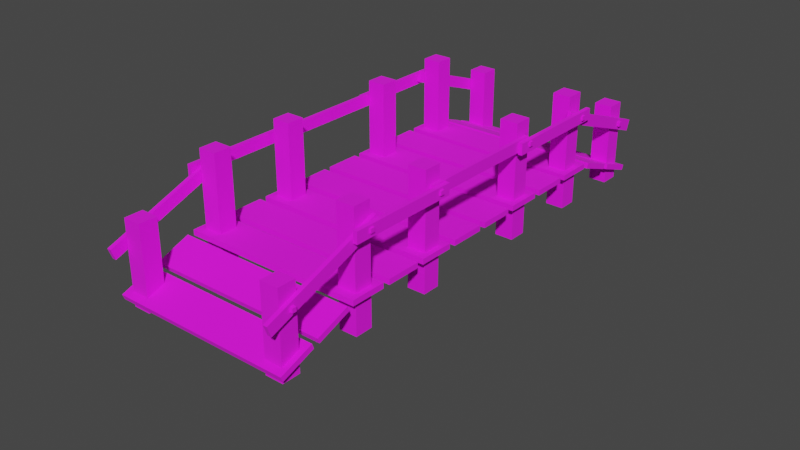 # Source: bridge.blend  (saved by Blender 3.0.42; exported with 4.5.12 LTS)
import bpy
from mathutils import Matrix  # noqa: F401  (used for matrix-valued properties, if any)

bpy.ops.wm.read_factory_settings(use_empty=True)
scene = bpy.context.scene
scene.name = 'Scene'

# ---- collections
col_collection = bpy.data.collections.new('Collection'); scene.collection.children.link(col_collection)

# ---- images (referenced by path relative to the original .blend; pixels are not part of the script)
import os
ASSET_DIR = os.environ.get("B2B_ASSET_DIR", "")  # directory of the original .blend (textures are referenced by path, not embedded)
HERE = os.path.dirname(os.path.abspath(__file__))  # packed textures are extracted next to this script under _unpacked/

def load_image(name, relpath, width, height, colorspace="sRGB"):
    """Load a texture the original file referenced (path relative to the .blend, or extracted next to this script)."""
    p = next((c for c in (os.path.join(HERE, relpath), os.path.join(ASSET_DIR, relpath)) if relpath and os.path.exists(c)), "")
    if p:
        img = bpy.data.images.load(p, check_existing=True)
        img.name = name
    else:  # same state as the original file: an image datablock whose file is absent (Cycles renders it pink)
        img = bpy.data.images.new(name, width, height)
        img.source = "FILE"
        img.filepath = "//" + (relpath or name)
    img.colorspace_settings.name = colorspace
    return img
img_resourses_texture_all_png = load_image('resourses_Texture_All.png', 'resourses_Texture_All.png', 1024, 1024, 'sRGB')

# ---- materials (node trees are filled in below, after node groups)
mat_material_002 = bpy.data.materials.new('Material.002')
mat_material_002.use_transparent_shadow = False

# ---- material node trees
mat_material_002.use_nodes = True; mat_material_002.node_tree.nodes.clear()
_N = mat_material_002.node_tree.nodes; _L = mat_material_002.node_tree.links
n0 = _N.new('ShaderNodeBsdfPrincipled'); n0.name = 'Principled BSDF'; n0.location = (10, 300)
n0.distribution = 'GGX'
n0.subsurface_method = 'RANDOM_WALK_SKIN'
n0.inputs[2].default_value = 1.0
n0.inputs[3].default_value = 1.45
n0.inputs[27].default_value = (0.0, 0.0, 0.0, 1.0)
n0.inputs[28].default_value = 1.0
n1 = _N.new('ShaderNodeOutputMaterial'); n1.name = 'Material Output'; n1.location = (300, 300)
n2 = _N.new('ShaderNodeTexImage'); n2.name = 'Image Texture'; n2.location = (-280, 275)
n2.image = img_resourses_texture_all_png
_L.new(n0.outputs[0], n1.inputs[0])
_L.new(n2.outputs[0], n0.inputs[0])
n1.is_active_output = True

# ---- world
world_world = bpy.data.worlds.new('World'); scene.world = world_world
world_world.use_nodes = True; world_world.node_tree.nodes.clear()
_N = world_world.node_tree.nodes; _L = world_world.node_tree.links
n0 = _N.new('ShaderNodeOutputWorld'); n0.name = 'World Output'; n0.location = (300, 300)
n1 = _N.new('ShaderNodeBackground'); n1.name = 'Background'; n1.location = (10, 300)
n1.inputs[0].default_value = (0.05088, 0.05088, 0.05088, 1.0)
_L.new(n1.outputs[0], n0.inputs[0])
n0.is_active_output = True
world_world.color = (0.05088, 0.05088, 0.05088)
world_world.use_sun_shadow = False
world_world.sun_shadow_jitter_overblur = 0.0

# ---- meshes
me_cube_007 = bpy.data.meshes.new('Cube.007')
me_cube_007.from_pydata([(-13.44, -1.001, -24.32), (-13.44, -1.001, -22.32), (-13.44, 0.9995, -24.32), (-13.44, 0.9995, -22.32), (-11.44, -1.001, -24.32), (-11.44, -1.001, -22.32), (-11.44, 0.9995, -24.32), (-11.44, 0.9995, -22.32), (-8.679, -1.001, -24.05), (-8.783, -1.001, -22.18), (-8.679, 0.9995, -24.05), (-8.783, 0.9995, -22.18), (-6.801, -1.001, -19.51), (-6.904, -1.001, -17.63), (-6.801, 0.9995, -19.51), (-6.904, 0.9995, -17.63), (-6.425, -1.001, -18.6), (-6.528, -1.001, -16.72), (-6.425, 0.9995, -18.6), (-6.528, 0.9995, -16.72), (-4.546, -1.001, -14.05), (-4.649, -1.001, -12.17), (-4.546, 0.9995, -14.05), (-4.649, 0.9995, -12.17), (-4.17, -1.001, -13.14), (-4.274, -1.001, -11.26), (-4.17, 0.9995, -13.14), (-4.274, 0.9995, -11.26), (-2.292, -1.001, -8.595), (-2.395, -1.001, -6.716), (-2.292, 0.9995, -8.595), (-2.395, 0.9995, -6.716), (-1.916, -1.001, -7.685), (-2.019, -1.001, -5.807), (-1.916, 0.9995, -7.685), (-2.019, 0.9995, -5.807), (-0.03705, -1.001, -3.138), (-0.1405, -1.001, -1.259), (-0.03705, 0.9995, -3.138), (-0.1405, 0.9995, -1.259), (0.3387, -1.001, -2.229), (0.2353, -1.001, -0.35), (0.3387, 0.9995, -2.229), (0.2353, 0.9995, -0.35), (2.217, -1.001, 2.318), (2.114, -1.001, 4.197), (2.217, 0.9995, 2.318), (2.114, 0.9995, 4.197), (2.593, -1.001, 3.228), (2.49, -1.001, 5.106), (2.593, 0.9995, 3.228), (2.49, 0.9995, 5.106), (4.472, -1.001, 7.775), (4.369, -1.001, 9.654), (4.472, 0.9995, 7.775), (4.369, 0.9995, 9.654), (4.848, -1.001, 8.684), (4.744, -1.001, 10.56), (4.848, 0.9995, 8.684), (4.744, 0.9995, 10.56), (6.726, -1.001, 13.23), (6.623, -1.001, 15.11), (6.726, 0.9995, 13.23), (6.623, 0.9995, 15.11), (7.102, -1.001, 14.14), (6.999, -1.001, 16.02), (7.102, 0.9995, 14.14), (6.999, 0.9995, 16.02), (8.981, -1.001, 18.69), (8.878, -1.001, 20.57), (8.981, 0.9995, 18.69), (8.878, 0.9995, 20.57), (-11.11, -1.001, -24.32), (-11.11, -1.001, -22.32), (-11.11, 0.9995, -24.32), (-11.11, 0.9995, -22.32), (-9.113, -1.001, -24.32), (-9.113, -1.001, -22.32), (-9.113, 0.9995, -24.32), (-9.113, 0.9995, -22.32), (11.1, -1.001, 30.24), (10.91, -1.001, 31.76), (11.1, 0.9995, 30.24), (10.91, 0.9995, 31.76), (12.63, -1.001, 38.83), (12.43, -1.001, 40.36), (12.63, 0.9995, 38.83), (12.43, 0.9995, 40.36), (9.33, -0.994, 20.24), (9.135, -0.994, 21.76), (9.33, 1.006, 20.24), (9.135, 1.006, 21.76), (10.85, -0.994, 28.83), (10.66, -0.994, 30.35), (10.85, 1.006, 28.83), (10.66, 1.006, 30.35)], [], [(0, 1, 3, 2), (2, 3, 7, 6), (6, 7, 5, 4), (4, 5, 1, 0), (2, 6, 4, 0), (7, 3, 1, 5), (8, 9, 11, 10), (10, 11, 15, 14), (14, 15, 13, 12), (12, 13, 9, 8), (10, 14, 12, 8), (15, 11, 9, 13), (16, 17, 19, 18), (18, 19, 23, 22), (22, 23, 21, 20), (20, 21, 17, 16), (18, 22, 20, 16), (23, 19, 17, 21), (24, 25, 27, 26), (26, 27, 31, 30), (30, 31, 29, 28), (28, 29, 25, 24), (26, 30, 28, 24), (31, 27, 25, 29), (32, 33, 35, 34), (34, 35, 39, 38), (38, 39, 37, 36), (36, 37, 33, 32), (34, 38, 36, 32), (39, 35, 33, 37), (40, 41, 43, 42), (42, 43, 47, 46), (46, 47, 45, 44), (44, 45, 41, 40), (42, 46, 44, 40), (47, 43, 41, 45), (48, 49, 51, 50), (50, 51, 55, 54), (54, 55, 53, 52), (52, 53, 49, 48), (50, 54, 52, 48), (55, 51, 49, 53), (56, 57, 59, 58), (58, 59, 63, 62), (62, 63, 61, 60), (60, 61, 57, 56), (58, 62, 60, 56), (63, 59, 57, 61), (64, 65, 67, 66), (66, 67, 71, 70), (70, 71, 69, 68), (68, 69, 65, 64), (66, 70, 68, 64), (71, 67, 65, 69), (72, 73, 75, 74), (74, 75, 79, 78), (78, 79, 77, 76), (76, 77, 73, 72), (74, 78, 76, 72), (79, 75, 73, 77), (80, 81, 83, 82), (82, 83, 87, 86), (86, 87, 85, 84), (84, 85, 81, 80), (82, 86, 84, 80), (87, 83, 81, 85), (88, 89, 91, 90), (90, 91, 95, 94), (94, 95, 93, 92), (92, 93, 89, 88), (90, 94, 92, 88), (95, 91, 89, 93)])
_uv = me_cube_007.uv_layers.new(name='UVMap')
_uv.uv.foreach_set('vector', [0.1365, 0.409, 0.1365, 0.409, 0.1365, 0.409, 0.1365, 0.409, 0.1365, 0.409, 0.1365, 0.409, 0.1365, 0.409, 0.1365, 0.409, 0.1365, 0.409, 0.1365, 0.409, 0.1365, 0.409, 0.1365, 0.409, 0.1365, 0.409, 0.1365, 0.409, 0.1365, 0.409, 0.1365, 0.409, 0.1365, 0.409, 0.1365, 0.409, 0.1365, 0.409, 0.1365, 0.409, 0.1365, 0.409, 0.1365, 0.409, 0.1365, 0.409, 0.1365, 0.409, 0.1365, 0.409, 0.1365, 0.409, 0.1365, 0.409, 0.1365, 0.409, 0.1365, 0.409, 0.1365, 0.409, 0.1365, 0.409, 0.1365, 0.409, 0.1365, 0.409, 0.1365, 0.409, 0.1365, 0.409, 0.1365, 0.409, 0.1365, 0.409, 0.1365, 0.409, 0.1365, 0.409, 0.1365, 0.409, 0.1365, 0.409, 0.1365, 0.409, 0.1365, 0.409, 0.1365, 0.409, 0.1365, 0.409, 0.1365, 0.409, 0.1365, 0.409, 0.1365, 0.409, 0.1365, 0.409, 0.1365, 0.409, 0.1365, 0.409, 0.1365, 0.409, 0.1365, 0.409, 0.1365, 0.409, 0.1365, 0.409, 0.1365, 0.409, 0.1365, 0.409, 0.1365, 0.409, 0.1365, 0.409, 0.1365, 0.409, 0.1365, 0.409, 0.1365, 0.409, 0.1365, 0.409, 0.1365, 0.409, 0.1365, 0.409, 0.1365, 0.409, 0.1365, 0.409, 0.1365, 0.409, 0.1365, 0.409, 0.1365, 0.409, 0.1365, 0.409, 0.1365, 0.409, 0.1365, 0.409, 0.1365, 0.409, 0.1365, 0.409, 0.1365, 0.409, 0.1365, 0.409, 0.1365, 0.409, 0.1365, 0.409, 0.1365, 0.409, 0.1365, 0.409, 0.1365, 0.409, 0.1365, 0.409, 0.1365, 0.409, 0.1365, 0.409, 0.1365, 0.409, 0.1365, 0.409, 0.1365, 0.409, 0.1365, 0.409, 0.1365, 0.409, 0.1365, 0.409, 0.1365, 0.409, 0.1365, 0.409, 0.1365, 0.409, 0.1365, 0.409, 0.1365, 0.409, 0.1365, 0.409, 0.1365, 0.409, 0.1365, 0.409, 0.1365, 0.409, 0.1365, 0.409, 0.1365, 0.409, 0.1365, 0.409, 0.1365, 0.409, 0.1365, 0.409, 0.1365, 0.409, 0.1365, 0.409, 0.1365, 0.409, 0.1365, 0.409, 0.1365, 0.409, 0.1365, 0.409, 0.1365, 0.409, 0.1365, 0.409, 0.1365, 0.409, 0.1365, 0.409, 0.1365, 0.409, 0.1365, 0.409, 0.1365, 0.409, 0.1365, 0.409, 0.1365, 0.409, 0.1365, 0.409, 0.1365, 0.409, 0.1365, 0.409, 0.1365, 0.409, 0.1365, 0.409, 0.1365, 0.409, 0.1365, 0.409, 0.1365, 0.409, 0.1365, 0.409, 0.1365, 0.409, 0.1365, 0.409, 0.1365, 0.409, 0.1365, 0.409, 0.1365, 0.409, 0.1365, 0.409, 0.1365, 0.409, 0.1365, 0.409, 0.1365, 0.409, 0.1365, 0.409, 0.1365, 0.409, 0.1365, 0.409, 0.1365, 0.409, 0.1365, 0.409, 0.1365, 0.409, 0.1365, 0.409, 0.1365, 0.409, 0.1365, 0.409, 0.1365, 0.409, 0.1365, 0.409, 0.1365, 0.409, 0.1365, 0.409, 0.1365, 0.409, 0.1365, 0.409, 0.1365, 0.409, 0.1365, 0.409, 0.1365, 0.409, 0.1365, 0.409, 0.1365, 0.409, 0.1365, 0.409, 0.1365, 0.409, 0.1365, 0.409, 0.1365, 0.409, 0.1365, 0.409, 0.1365, 0.409, 0.1365, 0.409, 0.1365, 0.409, 0.1365, 0.409, 0.1365, 0.409, 0.1365, 0.409, 0.1365, 0.409, 0.1365, 0.409, 0.1365, 0.409, 0.1365, 0.409, 0.1365, 0.409, 0.1365, 0.409, 0.1365, 0.409, 0.1365, 0.409, 0.1365, 0.409, 0.1365, 0.409, 0.1365, 0.409, 0.1365, 0.409, 0.1365, 0.409, 0.1365, 0.409, 0.1365, 0.409, 0.1365, 0.409, 0.1365, 0.409, 0.1365, 0.409, 0.1365, 0.409, 0.1365, 0.409, 0.1365, 0.409, 0.1365, 0.409, 0.1365, 0.409, 0.1365, 0.409, 0.1365, 0.409, 0.1365, 0.409, 0.1365, 0.409, 0.1365, 0.409, 0.1365, 0.409, 0.1365, 0.409, 0.1365, 0.409, 0.1365, 0.409, 0.1365, 0.409, 0.1365, 0.409, 0.1365, 0.409, 0.1365, 0.409, 0.1365, 0.409, 0.1365, 0.409, 0.1365, 0.409, 0.1365, 0.409, 0.1365, 0.409, 0.1365, 0.409, 0.1365, 0.409, 0.1365, 0.409, 0.1365, 0.409, 0.1365, 0.409, 0.1365, 0.409, 0.1365, 0.409, 0.1365, 0.409, 0.1365, 0.409, 0.1365, 0.409, 0.1365, 0.409, 0.1365, 0.409, 0.1365, 0.409, 0.1365, 0.409, 0.1365, 0.409, 0.1365, 0.409, 0.1365, 0.409, 0.1365, 0.409, 0.1365, 0.409, 0.1365, 0.409, 0.1365, 0.409, 0.1365, 0.409, 0.1365, 0.409, 0.1365, 0.409, 0.1365, 0.409, 0.1365, 0.409, 0.1365, 0.409, 0.1365, 0.409, 0.1365, 0.409, 0.1365, 0.409, 0.1365, 0.409, 0.1365, 0.409, 0.1365, 0.409, 0.1365, 0.409, 0.1365, 0.409, 0.1365, 0.409, 0.1365, 0.409, 0.1365, 0.409, 0.1365, 0.409, 0.1365, 0.409, 0.1365, 0.409, 0.1365, 0.409, 0.1365, 0.409, 0.1365, 0.409, 0.1365, 0.409, 0.1365, 0.409, 0.1365, 0.409, 0.1365, 0.409, 0.1365, 0.409, 0.1365, 0.409, 0.1365, 0.409, 0.1365, 0.409, 0.1365, 0.409, 0.1365, 0.409, 0.1365, 0.409, 0.1365, 0.409, 0.1365, 0.409, 0.1365, 0.409, 0.1365, 0.409, 0.1365, 0.409, 0.1365, 0.409, 0.1365, 0.409, 0.1365, 0.409, 0.1365, 0.409, 0.1365, 0.409, 0.1365, 0.409, 0.1365, 0.409, 0.1365, 0.409, 0.1365, 0.409, 0.1365, 0.409, 0.1365, 0.409, 0.1365, 0.409, 0.1365, 0.409, 0.1365, 0.409, 0.1365, 0.409, 0.1365, 0.409, 0.1365, 0.409, 0.1365, 0.409])
me_cube_007.materials.append(mat_material_002)
me_cube_007.use_remesh_fix_poles = True
me_cube_007.use_remesh_preserve_attributes = False
me_cube_007.update()
me_cube_009 = bpy.data.meshes.new('Cube.009')
me_cube_009.from_pydata([(15.42, -9.48, -0.7242), (15.42, -9.48, 1.276), (15.42, -7.48, -0.7242), (15.42, -7.48, 1.276), (17.42, -9.48, -0.7242), (17.42, -9.48, 1.276), (17.42, -7.48, -0.7242), (17.42, -7.48, 1.276), (15.42, 7.492, -0.7242), (15.42, 7.492, 1.276), (15.42, 9.492, -0.7242), (15.42, 9.492, 1.276), (17.42, 7.492, -0.7242), (17.42, 7.492, 1.276), (17.42, 9.492, -0.7242), (17.42, 9.492, 1.276), (6.002, 7.492, -0.7242), (6.002, 7.492, 1.276), (6.002, 9.492, -0.7242), (6.002, 9.492, 1.276), (8.002, 7.492, -0.7242), (8.002, 7.492, 1.276), (8.002, 9.492, -0.7242), (8.002, 9.492, 1.276), (6.002, -9.48, -0.7242), (6.002, -9.48, 1.276), (6.002, -7.48, -0.7242), (6.002, -7.48, 1.276), (8.002, -9.48, -0.7242), (8.002, -9.48, 1.276), (8.002, -7.48, -0.7242), (8.002, -7.48, 1.276), (-8.09, 7.492, -0.7242), (-8.09, 7.492, 1.276), (-8.09, 9.492, -0.7242), (-8.09, 9.492, 1.276), (-6.09, 7.492, -0.7242), (-6.09, 7.492, 1.276), (-6.09, 9.492, -0.7242), (-6.09, 9.492, 1.276), (-8.09, -9.48, -0.7242), (-8.09, -9.48, 1.276), (-8.09, -7.48, -0.7242), (-8.09, -7.48, 1.276), (-6.09, -9.48, -0.7242), (-6.09, -9.48, 1.276), (-6.09, -7.48, -0.7242), (-6.09, -7.48, 1.276), (-17.51, 7.492, -0.7242), (-17.51, 7.492, 1.276), (-17.51, 9.492, -0.7242), (-17.51, 9.492, 1.276), (-15.51, 7.492, -0.7242), (-15.51, 7.492, 1.276), (-15.51, 9.492, -0.7242), (-15.51, 9.492, 1.276), (-17.51, -9.48, -0.7242), (-17.51, -9.48, 1.276), (-17.51, -7.48, -0.7242), (-17.51, -7.48, 1.276), (-15.51, -9.48, -0.7242), (-15.51, -9.48, 1.276), (-15.51, -7.48, -0.7242), (-15.51, -7.48, 1.276), (24.39, 7.492, -0.1425), (24.39, 7.492, 1.291), (24.39, 9.492, -0.1425), (24.39, 9.492, 1.291), (26.39, 7.492, -0.1425), (26.39, 7.492, 1.291), (26.39, 9.492, -0.1425), (26.39, 9.492, 1.291), (24.39, -9.48, -0.1425), (24.39, -9.48, 1.291), (24.39, -7.48, -0.1425), (24.39, -7.48, 1.291), (26.39, -9.48, -0.1425), (26.39, -9.48, 1.291), (26.39, -7.48, -0.1425), (26.39, -7.48, 1.291), (-26.34, 7.492, -0.1425), (-26.34, 7.492, 1.291), (-26.34, 9.492, -0.1425), (-26.34, 9.492, 1.291), (-24.34, 7.492, -0.1425), (-24.34, 7.492, 1.291), (-24.34, 9.492, -0.1425), (-24.34, 9.492, 1.291), (-26.34, -9.48, -0.1425), (-26.34, -9.48, 1.291), (-26.34, -7.48, -0.1425), (-26.34, -7.48, 1.291), (-24.34, -9.48, -0.1425), (-24.34, -9.48, 1.291), (-24.34, -7.48, -0.1425), (-24.34, -7.48, 1.291), (7.459, 9.995, -0.2844), (7.459, 9.995, -0.4805), (7.459, 9.55, -0.2844), (7.459, 9.55, -0.4805), (-7.378, 9.995, -0.2844), (-7.378, 9.995, -0.4805), (-7.378, 9.55, -0.2844), (-7.378, 9.55, -0.4805), (7.459, -9.533, -0.2844), (7.459, -9.533, -0.4805), (7.459, -9.978, -0.2844), (7.459, -9.978, -0.4805), (-7.378, -9.533, -0.2844), (-7.378, -9.533, -0.4805), (-7.378, -9.978, -0.2844), (-7.378, -9.978, -0.4805), (-14.77, 9.97, -0.3173), (-15.2, 9.97, -0.501), (-14.77, 9.525, -0.3173), (-15.2, 9.525, -0.501), (-27.44, 9.97, 0.4299), (-27.87, 9.97, 0.2461), (-27.44, 9.525, 0.4299), (-27.87, 9.525, 0.2461), (-14.77, -9.542, -0.3173), (-15.2, -9.542, -0.501), (-14.77, -9.987, -0.3173), (-15.2, -9.987, -0.501), (-27.44, -9.542, 0.4299), (-27.87, -9.542, 0.2461), (-27.44, -9.987, 0.4299), (-27.87, -9.987, 0.2461), (27.75, 9.971, 0.438), (28.18, 9.971, 0.2542), (27.75, 9.526, 0.438), (28.18, 9.526, 0.2542), (14.73, 9.971, -0.3275), (15.16, 9.971, -0.5114), (14.73, 9.526, -0.3275), (15.16, 9.526, -0.5114), (27.75, -9.532, 0.438), (28.18, -9.532, 0.2542), (27.75, -9.977, 0.438), (28.18, -9.977, 0.2542), (14.73, -9.532, -0.3275), (15.16, -9.532, -0.5114), (14.73, -9.977, -0.3275), (15.16, -9.977, -0.5114), (-5.669, 10.45, -0.2574), (-5.669, 10.45, -0.4535), (-5.669, 10.0, -0.2574), (-5.669, 10.0, -0.4535), (-18.04, 10.45, -0.2574), (-18.04, 10.45, -0.4535), (-18.04, 10.0, -0.2574), (-18.04, 10.0, -0.4535), (-5.669, -10.04, -0.2539), (-5.669, -10.04, -0.45), (-5.669, -10.49, -0.2539), (-5.669, -10.49, -0.45), (-18.04, -10.04, -0.2539), (-18.04, -10.04, -0.45), (-18.04, -10.49, -0.2539), (-18.04, -10.49, -0.45), (18.15, 10.45, -0.2581), (18.15, 10.45, -0.4542), (18.15, 10.0, -0.2581), (18.15, 10.0, -0.4542), (5.78, 10.45, -0.2581), (5.78, 10.45, -0.4542), (5.78, 10.0, -0.2581), (5.78, 10.0, -0.4542), (18.15, -10.01, -0.2702), (18.15, -10.01, -0.4662), (18.15, -10.46, -0.2702), (18.15, -10.46, -0.4662), (5.78, -10.01, -0.2702), (5.78, -10.01, -0.4662), (5.78, -10.46, -0.2702), (5.78, -10.46, -0.4662), (-7.243, 9.08, -0.4267), (-7.243, 9.08, -0.3534), (-7.243, 10.64, -0.4267), (-7.243, 10.64, -0.3534), (-6.781, 9.08, -0.4267), (-6.781, 9.08, -0.3534), (-6.781, 10.64, -0.4267), (-6.781, 10.64, -0.3534), (-16.87, 9.08, -0.3877), (-16.87, 9.08, -0.3144), (-16.87, 10.64, -0.3877), (-16.87, 10.64, -0.3144), (-16.41, 9.08, -0.3877), (-16.41, 9.08, -0.3144), (-16.41, 10.64, -0.3877), (-16.41, 10.64, -0.3144), (6.761, 9.08, -0.4084), (6.761, 9.08, -0.3351), (6.761, 10.64, -0.4084), (6.761, 10.64, -0.3351), (7.224, 9.08, -0.4084), (7.224, 9.08, -0.3351), (7.224, 10.64, -0.4084), (7.224, 10.64, -0.3351), (16.15, 9.08, -0.4084), (16.15, 9.08, -0.3351), (16.15, 10.64, -0.4084), (16.15, 10.64, -0.3351), (16.61, 9.08, -0.4084), (16.61, 9.08, -0.3351), (16.61, 10.64, -0.4084), (16.61, 10.64, -0.3351), (-16.87, -10.66, -0.3877), (-16.87, -10.66, -0.3144), (-16.87, -9.1, -0.3877), (-16.87, -9.1, -0.3144), (-16.41, -10.66, -0.3877), (-16.41, -10.66, -0.3144), (-16.41, -9.1, -0.3877), (-16.41, -9.1, -0.3144), (-25.58, 8.718, 0.1604), (-25.58, 8.718, 0.2338), (-25.58, 10.27, 0.1604), (-25.58, 10.27, 0.2338), (-25.11, 8.718, 0.1604), (-25.11, 8.718, 0.2338), (-25.11, 10.27, 0.1604), (-25.11, 10.27, 0.2338), (25.18, 8.718, 0.1604), (25.18, 8.718, 0.2338), (25.18, 10.27, 0.1604), (25.18, 10.27, 0.2338), (25.64, 8.718, 0.1604), (25.64, 8.718, 0.2338), (25.64, 10.27, 0.1604), (25.64, 10.27, 0.2338), (-7.196, -10.66, -0.4043), (-7.196, -10.66, -0.3309), (-7.196, -9.1, -0.4043), (-7.196, -9.1, -0.3309), (-6.734, -10.66, -0.4043), (-6.734, -10.66, -0.3309), (-6.734, -9.1, -0.4043), (-6.734, -9.1, -0.3309), (6.701, -10.66, -0.4043), (6.701, -10.66, -0.3309), (6.701, -9.1, -0.4043), (6.701, -9.1, -0.3309), (7.163, -10.66, -0.4043), (7.163, -10.66, -0.3309), (7.163, -9.1, -0.4043), (7.163, -9.1, -0.3309), (16.25, -10.66, -0.4043), (16.25, -10.66, -0.3309), (16.25, -9.1, -0.4043), (16.25, -9.1, -0.3309), (16.71, -10.66, -0.4043), (16.71, -10.66, -0.3309), (16.71, -9.1, -0.4043), (16.71, -9.1, -0.3309), (25.18, -10.24, 0.1541), (25.18, -10.24, 0.2275), (25.18, -8.687, 0.1541), (25.18, -8.687, 0.2275), (25.64, -10.24, 0.1541), (25.64, -10.24, 0.2275), (25.64, -8.687, 0.1541), (25.64, -8.687, 0.2275), (-25.55, -10.24, 0.1541), (-25.55, -10.24, 0.2275), (-25.55, -8.687, 0.1541), (-25.55, -8.687, 0.2275), (-25.09, -10.24, 0.1541), (-25.09, -10.24, 0.2275), (-25.09, -8.687, 0.1541), (-25.09, -8.687, 0.2275)], [], [(0, 1, 3, 2), (2, 3, 7, 6), (6, 7, 5, 4), (4, 5, 1, 0), (2, 6, 4, 0), (7, 3, 1, 5), (8, 9, 11, 10), (10, 11, 15, 14), (14, 15, 13, 12), (12, 13, 9, 8), (10, 14, 12, 8), (15, 11, 9, 13), (16, 17, 19, 18), (18, 19, 23, 22), (22, 23, 21, 20), (20, 21, 17, 16), (18, 22, 20, 16), (23, 19, 17, 21), (24, 25, 27, 26), (26, 27, 31, 30), (30, 31, 29, 28), (28, 29, 25, 24), (26, 30, 28, 24), (31, 27, 25, 29), (32, 33, 35, 34), (34, 35, 39, 38), (38, 39, 37, 36), (36, 37, 33, 32), (34, 38, 36, 32), (39, 35, 33, 37), (40, 41, 43, 42), (42, 43, 47, 46), (46, 47, 45, 44), (44, 45, 41, 40), (42, 46, 44, 40), (47, 43, 41, 45), (48, 49, 51, 50), (50, 51, 55, 54), (54, 55, 53, 52), (52, 53, 49, 48), (50, 54, 52, 48), (55, 51, 49, 53), (56, 57, 59, 58), (58, 59, 63, 62), (62, 63, 61, 60), (60, 61, 57, 56), (58, 62, 60, 56), (63, 59, 57, 61), (64, 65, 67, 66), (66, 67, 71, 70), (70, 71, 69, 68), (68, 69, 65, 64), (66, 70, 68, 64), (71, 67, 65, 69), (72, 73, 75, 74), (74, 75, 79, 78), (78, 79, 77, 76), (76, 77, 73, 72), (74, 78, 76, 72), (79, 75, 73, 77), (80, 81, 83, 82), (82, 83, 87, 86), (86, 87, 85, 84), (84, 85, 81, 80), (82, 86, 84, 80), (87, 83, 81, 85), (88, 89, 91, 90), (90, 91, 95, 94), (94, 95, 93, 92), (92, 93, 89, 88), (90, 94, 92, 88), (95, 91, 89, 93), (96, 98, 99, 97), (98, 102, 103, 99), (102, 100, 101, 103), (100, 96, 97, 101), (98, 96, 100, 102), (103, 101, 97, 99), (104, 106, 107, 105), (106, 110, 111, 107), (110, 108, 109, 111), (108, 104, 105, 109), (106, 104, 108, 110), (111, 109, 105, 107), (112, 114, 115, 113), (114, 118, 119, 115), (118, 116, 117, 119), (116, 112, 113, 117), (114, 112, 116, 118), (119, 117, 113, 115), (120, 122, 123, 121), (122, 126, 127, 123), (126, 124, 125, 127), (124, 120, 121, 125), (122, 120, 124, 126), (127, 125, 121, 123), (128, 130, 131, 129), (130, 134, 135, 131), (134, 132, 133, 135), (132, 128, 129, 133), (130, 128, 132, 134), (135, 133, 129, 131), (136, 138, 139, 137), (138, 142, 143, 139), (142, 140, 141, 143), (140, 136, 137, 141), (138, 136, 140, 142), (143, 141, 137, 139), (144, 146, 147, 145), (146, 150, 151, 147), (150, 148, 149, 151), (148, 144, 145, 149), (146, 144, 148, 150), (151, 149, 145, 147), (152, 154, 155, 153), (154, 158, 159, 155), (158, 156, 157, 159), (156, 152, 153, 157), (154, 152, 156, 158), (159, 157, 153, 155), (160, 162, 163, 161), (162, 166, 167, 163), (166, 164, 165, 167), (164, 160, 161, 165), (162, 160, 164, 166), (167, 165, 161, 163), (168, 170, 171, 169), (170, 174, 175, 171), (174, 172, 173, 175), (172, 168, 169, 173), (170, 168, 172, 174), (175, 173, 169, 171), (176, 177, 179, 178), (178, 179, 183, 182), (182, 183, 181, 180), (180, 181, 177, 176), (178, 182, 180, 176), (183, 179, 177, 181), (184, 185, 187, 186), (186, 187, 191, 190), (190, 191, 189, 188), (188, 189, 185, 184), (186, 190, 188, 184), (191, 187, 185, 189), (192, 193, 195, 194), (194, 195, 199, 198), (198, 199, 197, 196), (196, 197, 193, 192), (194, 198, 196, 192), (199, 195, 193, 197), (200, 201, 203, 202), (202, 203, 207, 206), (206, 207, 205, 204), (204, 205, 201, 200), (202, 206, 204, 200), (207, 203, 201, 205), (208, 209, 211, 210), (210, 211, 215, 214), (214, 215, 213, 212), (212, 213, 209, 208), (210, 214, 212, 208), (215, 211, 209, 213), (216, 217, 219, 218), (218, 219, 223, 222), (222, 223, 221, 220), (220, 221, 217, 216), (218, 222, 220, 216), (223, 219, 217, 221), (224, 225, 227, 226), (226, 227, 231, 230), (230, 231, 229, 228), (228, 229, 225, 224), (226, 230, 228, 224), (231, 227, 225, 229), (232, 233, 235, 234), (234, 235, 239, 238), (238, 239, 237, 236), (236, 237, 233, 232), (234, 238, 236, 232), (239, 235, 233, 237), (240, 241, 243, 242), (242, 243, 247, 246), (246, 247, 245, 244), (244, 245, 241, 240), (242, 246, 244, 240), (247, 243, 241, 245), (248, 249, 251, 250), (250, 251, 255, 254), (254, 255, 253, 252), (252, 253, 249, 248), (250, 254, 252, 248), (255, 251, 249, 253), (256, 257, 259, 258), (258, 259, 263, 262), (262, 263, 261, 260), (260, 261, 257, 256), (258, 262, 260, 256), (263, 259, 257, 261), (264, 265, 267, 266), (266, 267, 271, 270), (270, 271, 269, 268), (268, 269, 265, 264), (266, 270, 268, 264), (271, 267, 265, 269)])
me_cube_009.polygons.foreach_set('material_index', [1, 1, 1, 1, 1, 1, 1, 1, 1, 1, 1, 1, 1, 1, 1, 1, 1, 1, 1, 1, 1, 1, 1, 1, 1, 1, 1, 1, 1, 1, 1, 1, 1, 1, 1, 1, 1, 1, 1, 1, 1, 1, 1, 1, 1, 1, 1, 1, 1, 1, 1, 1, 1, 1, 1, 1, 1, 1, 1, 1, 1, 1, 1, 1, 1, 1, 1, 1, 1, 1, 1, 1, 1, 1, 1, 1, 1, 1, 1, 1, 1, 1, 1, 1, 1, 1, 1, 1, 1, 1, 1, 1, 1, 1, 1, 1, 1, 1, 1, 1, 1, 1, 1, 1, 1, 1, 1, 1, 1, 1, 1, 1, 1, 1, 1, 1, 1, 1, 1, 1, 1, 1, 1, 1, 1, 1, 1, 1, 1, 1, 1, 1, 1, 1, 1, 1, 1, 1, 1, 1, 1, 1, 1, 1, 1, 1, 1, 1, 1, 1, 1, 1, 1, 1, 1, 1, 1, 1, 1, 1, 1, 1, 1, 1, 1, 1, 1, 1, 1, 1, 1, 1, 1, 1, 1, 1, 1, 1, 1, 1, 1, 1, 1, 1, 1, 1, 1, 1, 1, 1, 1, 1, 1, 1, 1, 1, 1, 1, 1, 1, 1, 1, 1, 1])
_uv = me_cube_009.uv_layers.new(name='UVMap')
_uv.uv.foreach_set('vector', [0.5742, 0.462, 0.5742, 0.462, 0.5742, 0.462, 0.5742, 0.462, 0.5742, 0.462, 0.5742, 0.462, 0.5742, 0.462, 0.5742, 0.462, 0.5742, 0.462, 0.5742, 0.462, 0.5742, 0.462, 0.5742, 0.462, 0.5742, 0.462, 0.5742, 0.462, 0.5742, 0.462, 0.5742, 0.462, 0.5742, 0.462, 0.5742, 0.462, 0.5742, 0.462, 0.5742, 0.462, 0.5742, 0.462, 0.5742, 0.462, 0.5742, 0.462, 0.5742, 0.462, 0.5742, 0.462, 0.5742, 0.462, 0.5742, 0.462, 0.5742, 0.462, 0.5742, 0.462, 0.5742, 0.462, 0.5742, 0.462, 0.5742, 0.462, 0.5742, 0.462, 0.5742, 0.462, 0.5742, 0.462, 0.5742, 0.462, 0.5742, 0.462, 0.5742, 0.462, 0.5742, 0.462, 0.5742, 0.462, 0.5742, 0.462, 0.5742, 0.462, 0.5742, 0.462, 0.5742, 0.462, 0.5742, 0.462, 0.5742, 0.462, 0.5742, 0.462, 0.5742, 0.462, 0.5742, 0.462, 0.5742, 0.462, 0.5742, 0.462, 0.5742, 0.462, 0.5742, 0.462, 0.5742, 0.462, 0.5742, 0.462, 0.5742, 0.462, 0.5742, 0.462, 0.5742, 0.462, 0.5742, 0.462, 0.5742, 0.462, 0.5742, 0.462, 0.5742, 0.462, 0.5742, 0.462, 0.5742, 0.462, 0.5742, 0.462, 0.5742, 0.462, 0.5742, 0.462, 0.5742, 0.462, 0.5742, 0.462, 0.5742, 0.462, 0.5742, 0.462, 0.5742, 0.462, 0.5742, 0.462, 0.5742, 0.462, 0.5742, 0.462, 0.5742, 0.462, 0.5742, 0.462, 0.5742, 0.462, 0.5742, 0.462, 0.5742, 0.462, 0.5742, 0.462, 0.5742, 0.462, 0.5742, 0.462, 0.5742, 0.462, 0.5742, 0.462, 0.5742, 0.462, 0.5742, 0.462, 0.5742, 0.462, 0.5742, 0.462, 0.5742, 0.462, 0.5742, 0.462, 0.5742, 0.462, 0.5742, 0.462, 0.5742, 0.462, 0.5742, 0.462, 0.5742, 0.462, 0.5742, 0.462, 0.5742, 0.462, 0.5742, 0.462, 0.5742, 0.462, 0.5742, 0.462, 0.5742, 0.462, 0.5742, 0.462, 0.5742, 0.462, 0.5742, 0.462, 0.5742, 0.462, 0.5742, 0.462, 0.5742, 0.462, 0.5742, 0.462, 0.5742, 0.462, 0.5742, 0.462, 0.5742, 0.462, 0.5742, 0.462, 0.5742, 0.462, 0.5742, 0.462, 0.5742, 0.462, 0.5742, 0.462, 0.5742, 0.462, 0.5742, 0.462, 0.5742, 0.462, 0.5742, 0.462, 0.5742, 0.462, 0.5742, 0.462, 0.5742, 0.462, 0.5742, 0.462, 0.5742, 0.462, 0.5742, 0.462, 0.5742, 0.462, 0.5742, 0.462, 0.5742, 0.462, 0.5742, 0.462, 0.5742, 0.462, 0.5742, 0.462, 0.5742, 0.462, 0.5742, 0.462, 0.5742, 0.462, 0.5742, 0.462, 0.5742, 0.462, 0.5742, 0.462, 0.5742, 0.462, 0.5742, 0.462, 0.5742, 0.462, 0.5742, 0.462, 0.5742, 0.462, 0.5742, 0.462, 0.5742, 0.462, 0.5742, 0.462, 0.5742, 0.462, 0.5742, 0.462, 0.5742, 0.462, 0.5742, 0.462, 0.5742, 0.462, 0.5742, 0.462, 0.5742, 0.462, 0.5742, 0.462, 0.5742, 0.462, 0.5742, 0.462, 0.5742, 0.462, 0.5742, 0.462, 0.5742, 0.462, 0.5742, 0.462, 0.5742, 0.462, 0.5742, 0.462, 0.5742, 0.462, 0.5742, 0.462, 0.5742, 0.462, 0.5742, 0.462, 0.5742, 0.462, 0.5742, 0.462, 0.5742, 0.462, 0.5742, 0.462, 0.5742, 0.462, 0.5742, 0.462, 0.5742, 0.462, 0.5742, 0.462, 0.5742, 0.462, 0.5742, 0.462, 0.5742, 0.462, 0.5742, 0.462, 0.5742, 0.462, 0.5742, 0.462, 0.5742, 0.462, 0.5742, 0.462, 0.5742, 0.462, 0.5742, 0.462, 0.5742, 0.462, 0.5742, 0.462, 0.5742, 0.462, 0.5742, 0.462, 0.5742, 0.462, 0.5742, 0.462, 0.5742, 0.462, 0.5742, 0.462, 0.5742, 0.462, 0.5742, 0.462, 0.5742, 0.462, 0.5742, 0.462, 0.5742, 0.462, 0.5742, 0.462, 0.5742, 0.462, 0.5742, 0.462, 0.5742, 0.462, 0.5742, 0.462, 0.5742, 0.462, 0.5742, 0.462, 0.5742, 0.462, 0.5742, 0.462, 0.5742, 0.462, 0.5742, 0.462, 0.5742, 0.462, 0.5742, 0.462, 0.5742, 0.462, 0.5742, 0.462, 0.5742, 0.462, 0.5742, 0.462, 0.5742, 0.462, 0.5742, 0.462, 0.5742, 0.462, 0.5742, 0.462, 0.5742, 0.462, 0.5742, 0.462, 0.5742, 0.462, 0.5742, 0.462, 0.5742, 0.462, 0.5742, 0.462, 0.5742, 0.462, 0.5742, 0.462, 0.5742, 0.462, 0.5742, 0.462, 0.5742, 0.462, 0.5742, 0.462, 0.5742, 0.462, 0.5742, 0.462, 0.5742, 0.462, 0.5742, 0.462, 0.5742, 0.462, 0.5742, 0.462, 0.5742, 0.462, 0.5742, 0.462, 0.5742, 0.462, 0.5742, 0.462, 0.5742, 0.462, 0.5742, 0.462, 0.5742, 0.462, 0.5742, 0.462, 0.5742, 0.462, 0.5742, 0.462, 0.5742, 0.462, 0.5742, 0.462, 0.5742, 0.462, 0.5742, 0.462, 0.5742, 0.462, 0.5742, 0.462, 0.5742, 0.462, 0.5742, 0.462, 0.5742, 0.462, 0.5742, 0.462, 0.5742, 0.462, 0.5742, 0.462, 0.5742, 0.462, 0.5742, 0.462, 0.5742, 0.462, 0.5742, 0.462, 0.5742, 0.462, 0.5742, 0.462, 0.5742, 0.462, 0.5742, 0.462, 0.5742, 0.462, 0.5742, 0.462, 0.5742, 0.462, 0.5742, 0.462, 0.5742, 0.462, 0.5742, 0.462, 0.5742, 0.462, 0.5742, 0.462, 0.5742, 0.462, 0.5742, 0.462, 0.5742, 0.462, 0.5742, 0.462, 0.5742, 0.462, 0.5742, 0.462, 0.5742, 0.462, 0.5742, 0.462, 0.5742, 0.462, 0.5742, 0.462, 0.5742, 0.462, 0.5742, 0.462, 0.5742, 0.462, 0.5737, 0.4892, 0.5737, 0.4892, 0.5737, 0.4892, 0.5737, 0.4892, 0.5737, 0.4892, 0.5737, 0.4892, 0.5737, 0.4892, 0.5737, 0.4892, 0.5737, 0.4892, 0.5737, 0.4892, 0.5737, 0.4892, 0.5737, 0.4892, 0.5737, 0.4892, 0.5737, 0.4892, 0.5737, 0.4892, 0.5737, 0.4892, 0.5737, 0.4892, 0.5737, 0.4892, 0.5737, 0.4892, 0.5737, 0.4892, 0.5737, 0.4892, 0.5737, 0.4892, 0.5737, 0.4892, 0.5737, 0.4892, 0.5737, 0.4892, 0.5737, 0.4892, 0.5737, 0.4892, 0.5737, 0.4892, 0.5737, 0.4892, 0.5737, 0.4892, 0.5737, 0.4892, 0.5737, 0.4892, 0.5737, 0.4892, 0.5737, 0.4892, 0.5737, 0.4892, 0.5737, 0.4892, 0.5737, 0.4892, 0.5737, 0.4892, 0.5737, 0.4892, 0.5737, 0.4892, 0.5737, 0.4892, 0.5737, 0.4892, 0.5737, 0.4892, 0.5737, 0.4892, 0.5737, 0.4892, 0.5737, 0.4892, 0.5737, 0.4892, 0.5737, 0.4892, 0.5737, 0.4892, 0.5737, 0.4892, 0.5737, 0.4892, 0.5737, 0.4892, 0.5737, 0.4892, 0.5737, 0.4892, 0.5737, 0.4892, 0.5737, 0.4892, 0.5737, 0.4892, 0.5737, 0.4892, 0.5737, 0.4892, 0.5737, 0.4892, 0.5737, 0.4892, 0.5737, 0.4892, 0.5737, 0.4892, 0.5737, 0.4892, 0.5737, 0.4892, 0.5737, 0.4892, 0.5737, 0.4892, 0.5737, 0.4892, 0.5737, 0.4892, 0.5737, 0.4892, 0.5737, 0.4892, 0.5737, 0.4892, 0.5737, 0.4892, 0.5737, 0.4892, 0.5737, 0.4892, 0.5737, 0.4892, 0.5737, 0.4892, 0.5737, 0.4892, 0.5737, 0.4892, 0.5737, 0.4892, 0.5737, 0.4892, 0.5737, 0.4892, 0.5737, 0.4892, 0.5737, 0.4892, 0.5737, 0.4892, 0.5737, 0.4892, 0.5737, 0.4892, 0.5737, 0.4892, 0.5737, 0.4892, 0.5737, 0.4892, 0.5737, 0.4892, 0.5737, 0.4892, 0.5737, 0.4892, 0.5737, 0.4892, 0.5737, 0.4892, 0.5737, 0.4892, 0.5737, 0.4892, 0.5737, 0.4892, 0.5737, 0.4892, 0.5737, 0.4892, 0.5737, 0.4892, 0.5737, 0.4892, 0.5737, 0.4892, 0.5737, 0.4892, 0.5737, 0.4892, 0.5737, 0.4892, 0.5737, 0.4892, 0.5737, 0.4892, 0.5737, 0.4892, 0.5737, 0.4892, 0.5737, 0.4892, 0.5737, 0.4892, 0.5737, 0.4892, 0.5737, 0.4892, 0.5737, 0.4892, 0.5737, 0.4892, 0.5737, 0.4892, 0.5737, 0.4892, 0.5737, 0.4892, 0.5737, 0.4892, 0.5737, 0.4892, 0.5737, 0.4892, 0.5737, 0.4892, 0.5737, 0.4892, 0.5737, 0.4892, 0.5737, 0.4892, 0.5737, 0.4892, 0.5737, 0.4892, 0.5737, 0.4892, 0.5737, 0.4892, 0.5737, 0.4892, 0.5737, 0.4892, 0.5737, 0.4892, 0.5737, 0.4892, 0.5737, 0.4892, 0.5737, 0.4892, 0.5737, 0.4892, 0.5737, 0.4892, 0.5737, 0.4892, 0.5737, 0.4892, 0.5737, 0.4892, 0.5737, 0.4892, 0.5737, 0.4892, 0.5737, 0.4892, 0.5737, 0.4892, 0.5737, 0.4892, 0.5737, 0.4892, 0.5737, 0.4892, 0.5737, 0.4892, 0.5737, 0.4892, 0.5737, 0.4892, 0.5737, 0.4892, 0.5737, 0.4892, 0.5737, 0.4892, 0.5737, 0.4892, 0.5737, 0.4892, 0.5737, 0.4892, 0.5737, 0.4892, 0.5737, 0.4892, 0.5737, 0.4892, 0.5737, 0.4892, 0.5737, 0.4892, 0.5737, 0.4892, 0.5737, 0.4892, 0.5737, 0.4892, 0.5737, 0.4892, 0.5737, 0.4892, 0.5737, 0.4892, 0.5737, 0.4892, 0.5737, 0.4892, 0.5737, 0.4892, 0.5737, 0.4892, 0.5737, 0.4892, 0.5737, 0.4892, 0.5737, 0.4892, 0.5737, 0.4892, 0.5737, 0.4892, 0.5737, 0.4892, 0.5737, 0.4892, 0.5737, 0.4892, 0.5737, 0.4892, 0.5737, 0.4892, 0.5737, 0.4892, 0.5737, 0.4892, 0.5737, 0.4892, 0.5737, 0.4892, 0.5737, 0.4892, 0.5737, 0.4892, 0.5737, 0.4892, 0.5737, 0.4892, 0.5737, 0.4892, 0.5737, 0.4892, 0.5737, 0.4892, 0.5737, 0.4892, 0.5737, 0.4892, 0.5737, 0.4892, 0.5737, 0.4892, 0.5737, 0.4892, 0.5737, 0.4892, 0.5737, 0.4892, 0.5737, 0.4892, 0.5737, 0.4892, 0.5737, 0.4892, 0.5737, 0.4892, 0.5737, 0.4892, 0.5737, 0.4892, 0.5737, 0.4892, 0.5737, 0.4892, 0.5737, 0.4892, 0.5737, 0.4892, 0.5737, 0.4892, 0.5737, 0.4892, 0.5737, 0.4892, 0.5737, 0.4892, 0.5737, 0.4892, 0.5737, 0.4892, 0.5737, 0.4892, 0.5737, 0.4892, 0.5737, 0.4892, 0.5737, 0.4892, 0.5737, 0.4892, 0.5737, 0.4892, 0.5737, 0.4892, 0.5737, 0.4892, 0.5737, 0.4892, 0.5737, 0.4892, 0.5737, 0.4892, 0.5737, 0.4892, 0.5737, 0.4892, 0.5737, 0.4892, 0.5737, 0.4892, 0.5737, 0.4892, 0.5737, 0.4892, 0.5737, 0.4892, 0.5737, 0.4892, 0.5737, 0.4892, 0.5737, 0.4892, 0.5737, 0.4892, 0.5737, 0.4892, 0.5737, 0.4892, 0.6607, 0.3998, 0.6607, 0.3998, 0.6607, 0.3998, 0.6607, 0.3998, 0.6607, 0.3998, 0.6607, 0.3998, 0.6607, 0.3998, 0.6607, 0.3998, 0.6607, 0.3998, 0.6607, 0.3998, 0.6607, 0.3998, 0.6607, 0.3998, 0.1344, 0.375, 0.1344, 0.375, 0.1344, 0.375, 0.1344, 0.375, 0.6607, 0.3998, 0.6607, 0.3998, 0.6607, 0.3998, 0.6607, 0.3998, 0.6607, 0.3998, 0.6607, 0.3998, 0.6607, 0.3998, 0.6607, 0.3998, 0.6607, 0.3998, 0.6607, 0.3998, 0.6607, 0.3998, 0.6607, 0.3998, 0.6607, 0.3998, 0.6607, 0.3998, 0.6607, 0.3998, 0.6607, 0.3998, 0.6607, 0.3998, 0.6607, 0.3998, 0.6607, 0.3998, 0.6607, 0.3998, 0.1344, 0.375, 0.1344, 0.375, 0.1344, 0.375, 0.1344, 0.375, 0.6607, 0.3998, 0.6607, 0.3998, 0.6607, 0.3998, 0.6607, 0.3998, 0.6607, 0.3998, 0.6607, 0.3998, 0.6607, 0.3998, 0.6607, 0.3998, 0.6607, 0.3998, 0.6607, 0.3998, 0.6607, 0.3998, 0.6607, 0.3998, 0.6607, 0.3998, 0.6607, 0.3998, 0.6607, 0.3998, 0.6607, 0.3998, 0.6607, 0.3998, 0.6607, 0.3998, 0.6607, 0.3998, 0.6607, 0.3998, 0.1344, 0.375, 0.1344, 0.375, 0.1344, 0.375, 0.1344, 0.375, 0.6607, 0.3998, 0.6607, 0.3998, 0.6607, 0.3998, 0.6607, 0.3998, 0.6607, 0.3998, 0.6607, 0.3998, 0.6607, 0.3998, 0.6607, 0.3998, 0.6607, 0.3998, 0.6607, 0.3998, 0.6607, 0.3998, 0.6607, 0.3998, 0.6607, 0.3998, 0.6607, 0.3998, 0.6607, 0.3998, 0.6607, 0.3998, 0.6607, 0.3998, 0.6607, 0.3998, 0.6607, 0.3998, 0.6607, 0.3998, 0.1344, 0.375, 0.1344, 0.375, 0.1344, 0.375, 0.1344, 0.375, 0.6607, 0.3998, 0.6607, 0.3998, 0.6607, 0.3998, 0.6607, 0.3998, 0.6607, 0.3998, 0.6607, 0.3998, 0.6607, 0.3998, 0.6607, 0.3998, 0.6613, 0.4956, 0.6613, 0.4956, 0.6613, 0.4956, 0.6613, 0.4956, 0.6613, 0.4956, 0.6613, 0.4956, 0.6613, 0.4956, 0.6613, 0.4956, 0.6613, 0.4956, 0.6613, 0.4956, 0.6613, 0.4956, 0.6613, 0.4956, 0.6613, 0.4956, 0.6613, 0.4956, 0.6613, 0.4956, 0.6613, 0.4956, 0.6613, 0.4956, 0.6613, 0.4956, 0.6613, 0.4956, 0.6613, 0.4956, 0.6613, 0.4956, 0.6613, 0.4956, 0.6613, 0.4956, 0.6613, 0.4956, 0.6607, 0.3998, 0.6607, 0.3998, 0.6607, 0.3998, 0.6607, 0.3998, 0.6607, 0.3998, 0.6607, 0.3998, 0.6607, 0.3998, 0.6607, 0.3998, 0.6607, 0.3998, 0.6607, 0.3998, 0.6607, 0.3998, 0.6607, 0.3998, 0.1344, 0.375, 0.1344, 0.375, 0.1344, 0.375, 0.1344, 0.375, 0.6607, 0.3998, 0.6607, 0.3998, 0.6607, 0.3998, 0.6607, 0.3998, 0.6607, 0.3998, 0.6607, 0.3998, 0.6607, 0.3998, 0.6607, 0.3998, 0.6607, 0.3998, 0.6607, 0.3998, 0.6607, 0.3998, 0.6607, 0.3998, 0.6607, 0.3998, 0.6607, 0.3998, 0.6607, 0.3998, 0.6607, 0.3998, 0.6607, 0.3998, 0.6607, 0.3998, 0.6607, 0.3998, 0.6607, 0.3998, 0.1344, 0.375, 0.1344, 0.375, 0.1344, 0.375, 0.1344, 0.375, 0.6607, 0.3998, 0.6607, 0.3998, 0.6607, 0.3998, 0.6607, 0.3998, 0.6607, 0.3998, 0.6607, 0.3998, 0.6607, 0.3998, 0.6607, 0.3998, 0.6613, 0.4956, 0.6613, 0.4956, 0.6613, 0.4956, 0.6613, 0.4956, 0.6613, 0.4956, 0.6613, 0.4956, 0.6613, 0.4956, 0.6613, 0.4956, 0.6613, 0.4956, 0.6613, 0.4956, 0.6613, 0.4956, 0.6613, 0.4956, 0.6613, 0.4956, 0.6613, 0.4956, 0.6613, 0.4956, 0.6613, 0.4956, 0.6613, 0.4956, 0.6613, 0.4956, 0.6613, 0.4956, 0.6613, 0.4956, 0.6613, 0.4956, 0.6613, 0.4956, 0.6613, 0.4956, 0.6613, 0.4956, 0.6613, 0.4956, 0.6613, 0.4956, 0.6613, 0.4956, 0.6613, 0.4956, 0.6613, 0.4956, 0.6613, 0.4956, 0.6613, 0.4956, 0.6613, 0.4956, 0.6613, 0.4956, 0.6613, 0.4956, 0.6613, 0.4956, 0.6613, 0.4956, 0.6613, 0.4956, 0.6613, 0.4956, 0.6613, 0.4956, 0.6613, 0.4956, 0.6613, 0.4956, 0.6613, 0.4956, 0.6613, 0.4956, 0.6613, 0.4956, 0.6613, 0.4956, 0.6613, 0.4956, 0.6613, 0.4956, 0.6613, 0.4956, 0.6613, 0.4956, 0.6613, 0.4956, 0.6613, 0.4956, 0.6613, 0.4956, 0.6613, 0.4956, 0.6613, 0.4956, 0.6613, 0.4956, 0.6613, 0.4956, 0.6613, 0.4956, 0.6613, 0.4956, 0.6613, 0.4956, 0.6613, 0.4956, 0.6613, 0.4956, 0.6613, 0.4956, 0.6613, 0.4956, 0.6613, 0.4956, 0.6613, 0.4956, 0.6613, 0.4956, 0.6613, 0.4956, 0.6613, 0.4956, 0.6613, 0.4956, 0.6613, 0.4956, 0.6613, 0.4956, 0.6613, 0.4956, 0.6613, 0.4956, 0.6613, 0.4956, 0.6613, 0.4956, 0.6613, 0.4956, 0.6613, 0.4956, 0.6613, 0.4956, 0.6613, 0.4956, 0.6613, 0.4956, 0.6613, 0.4956, 0.6613, 0.4956, 0.6613, 0.4956, 0.6613, 0.4956, 0.6613, 0.4956, 0.6613, 0.4956, 0.6613, 0.4956, 0.6613, 0.4956, 0.6613, 0.4956, 0.6613, 0.4956, 0.6613, 0.4956, 0.6613, 0.4956, 0.6613, 0.4956, 0.6613, 0.4956, 0.6613, 0.4956, 0.6613, 0.4956, 0.6613, 0.4956, 0.6613, 0.4956, 0.6613, 0.4956, 0.6613, 0.4956, 0.6613, 0.4956, 0.6613, 0.4956, 0.6613, 0.4956, 0.6613, 0.4956, 0.6613, 0.4956, 0.6613, 0.4956, 0.6613, 0.4956, 0.6613, 0.4956, 0.6613, 0.4956, 0.6613, 0.4956, 0.6613, 0.4956, 0.6613, 0.4956, 0.6613, 0.4956, 0.6613, 0.4956, 0.6613, 0.4956, 0.6613, 0.4956, 0.6613, 0.4956, 0.6613, 0.4956, 0.6613, 0.4956, 0.6613, 0.4956])
me_cube_009.materials.append(mat_material_002)
me_cube_009.materials.append(mat_material_002)
me_cube_009.use_remesh_fix_poles = True
me_cube_009.use_remesh_preserve_attributes = False
me_cube_009.update()

# ---- objects
ob_bridge = bpy.data.objects.new('bridge', me_cube_007)
ob_railings = bpy.data.objects.new('railings', me_cube_009)

# ---- transforms, parenting, visibility, modifiers, constraints
ob_bridge.location = (0.002044, -0.0002077, 0.1725)
ob_bridge.rotation_euler = (8.671e-09, 0.35, 1.57)
ob_bridge.scale = (-0.09561, -0.4944, -0.01442)
ob_railings.location = (0.004211, -0.002502, 0.3934)
ob_railings.rotation_euler = (0.0, -0.0, 1.57)
ob_railings.scale = (-0.04878, -0.04878, -0.3075)

# ---- collection membership
col_collection.objects.link(ob_bridge)
col_collection.objects.link(ob_railings)

# ---- scene / render settings (as saved in the file)
scene.frame_start = 1; scene.frame_end = 250; scene.frame_set(1)
scene.render.engine = 'BLENDER_EEVEE_NEXT'
scene.cycles.sampling_pattern = 'TABULATED_SOBOL'
scene.cycles.use_light_tree = False
scene.view_settings.view_transform = 'Filmic'
bpy.context.view_layer.update()

# ---- added for rendering (the .blend has no active camera and no usable light): camera, sun
cam_auto = bpy.data.cameras.new('AutoCamera')
cam_auto.lens = 50.0
cam_auto.sensor_width = 36.0
cam_auto.clip_end = 1000.0
ob_auto_camera = bpy.data.objects.new('AutoCamera', cam_auto)
scene.collection.objects.link(ob_auto_camera)
ob_auto_camera.location = (3.14922, -3.78452, 2.56696)
ob_auto_camera.rotation_euler = (1.09748, -7.21219e-08, 0.694738)
scene.camera = ob_auto_camera
light_auto_sun = bpy.data.lights.new('AutoSun', 'SUN')
light_auto_sun.energy = 3.0
light_auto_sun.angle = 0.0523599
ob_auto_sun = bpy.data.objects.new('AutoSun', light_auto_sun)
scene.collection.objects.link(ob_auto_sun)
ob_auto_sun.rotation_euler = (0.872665, 0.174533, 0.523599)
bpy.context.view_layer.update()
